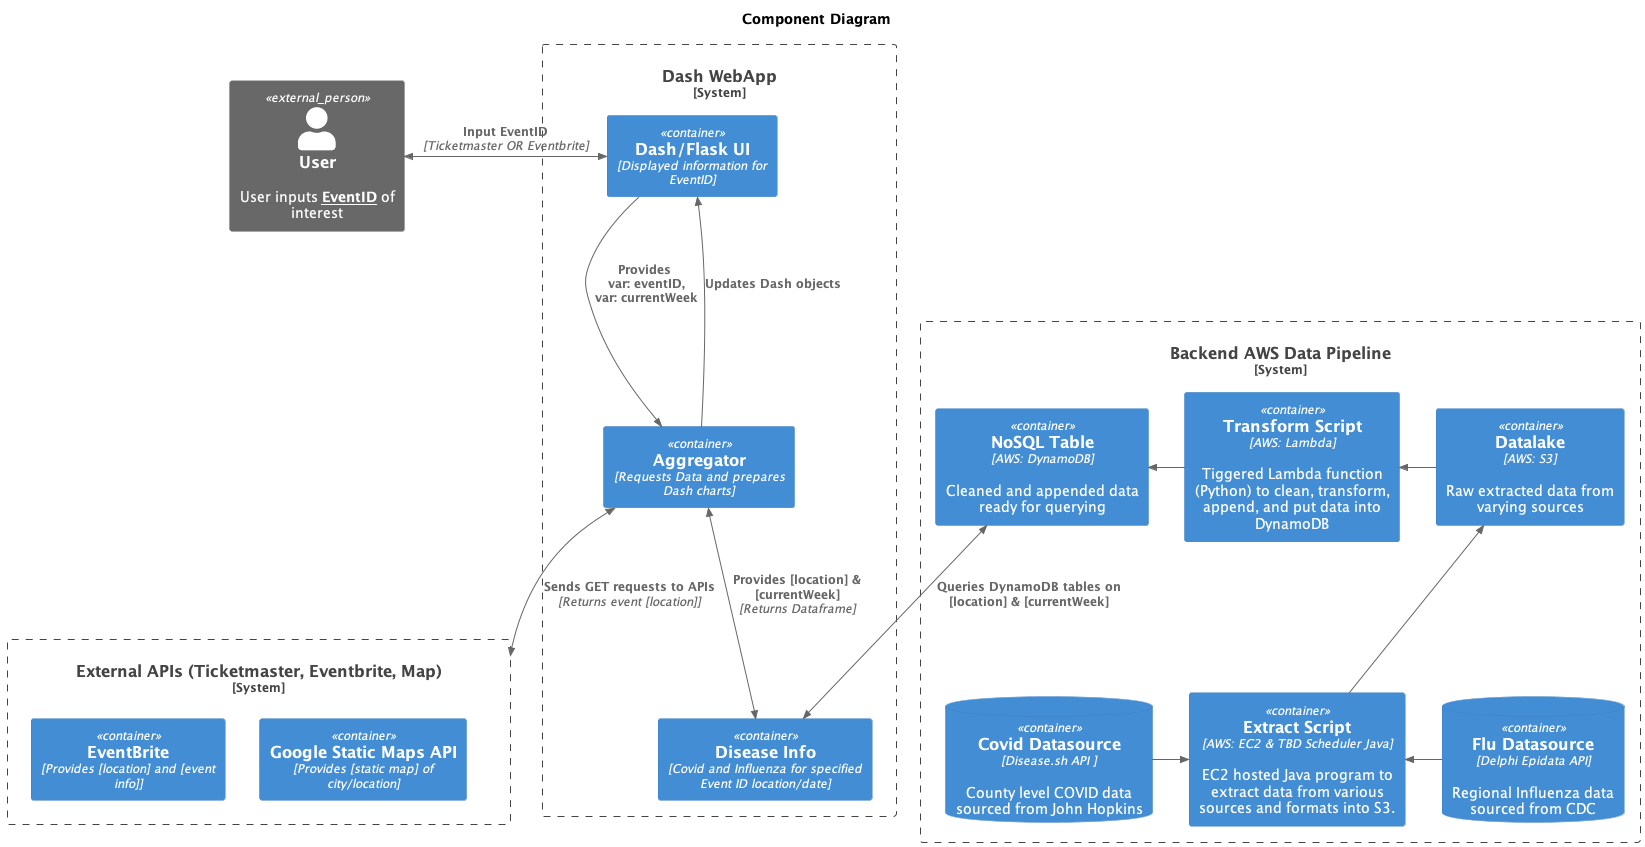

The diagram above was rendered by PlantUML. Its source (embedded in the PNG):
@startuml
!include https://raw.githubusercontent.com/plantuml-stdlib/C4-PlantUML/master/C4_Container.puml

title Component Diagram
skinparam wrapWidth 200
skinparam maxMessageSize 200

'LAYOUT_WITH_LEGEND()

Person_Ext(user, "User", "User inputs <u><b>EventID</b></u> of interest")

'Dash webapp
System_Boundary(webapp, "Dash WebApp"){
    Container(info, "Disease Info", "Covid and Influenza for specified Event ID location/date")
    Container(ui, "Dash/Flask UI", "Displayed information for EventID")
    Container(agg, "Aggregator", "Requests Data and prepares Dash charts")
}

'External APIs
System_Boundary(api, "External APIs (Ticketmaster, Eventbrite, Map)"){
    Container(eb, "EventBrite","Provides [location] and [event info]")
    Container(map, "Google Static Maps API","Provides [static map] of city/location")
}

'AWS backend and pipeline
System_Boundary(aws, "Backend AWS Data Pipeline"){
    Container(dynamo, "NoSQL Table", "AWS: DynamoDB", "Cleaned and appended data ready for querying")
    Container(py_script, "Transform Script", "AWS: Lambda", "Tiggered Lambda function (Python) to clean, transform, append, and put data into DynamoDB")
    Container(sss, "Datalake", "AWS: S3", "Raw extracted data from varying sources")
    Container(java_script, "Extract Script", "AWS: EC2 & TBD Scheduler Java", "EC2 hosted Java program to extract data from various sources and formats into S3.")

    ContainerDb(data_flu, "Flu Datasource", "Delphi Epidata API", "Regional Influenza data sourced from CDC")
    ContainerDb(data_covid, "Covid Datasource", "Disease.sh API ", "County level COVID data sourced from John Hopkins")
}


' fight the layout engine
'auth -[hidden]right-> shop
'skinparam linetype ortho
BiRel_R(user, ui, "Input <b>EventID</b>", "Ticketmaster OR Eventbrite")
Rel(ui, agg,"Provides \n var: eventID, \n var: currentWeek")
Rel(agg, ui,"Updates Dash objects")
BiRel(agg, info, "Provides [location] & [currentWeek]", "Returns Dataframe")
BiRel(agg, api, "Sends GET requests to APIs", "Returns event [location]")
BiRel(dynamo, info, "Queries DynamoDB tables on [location] & [currentWeek]")
Rel_L(data_flu, java_script,)
Rel_R(data_covid, java_script,)
Rel_U(java_script, sss, )
Rel_L(sss, py_script, )
Rel_L(py_script, dynamo, )
@enduml